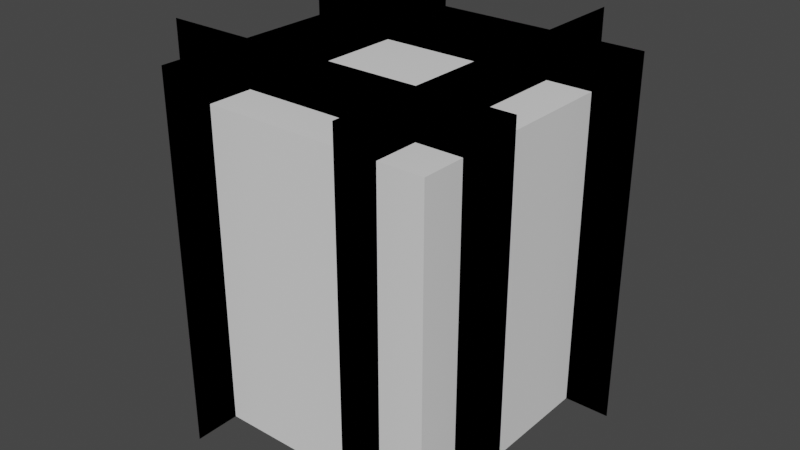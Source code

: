 # Source: crop_block.blend  (saved by Blender 4.5.90; exported with 4.5.12 LTS)
import bpy
from mathutils import Matrix  # noqa: F401  (used for matrix-valued properties, if any)

bpy.ops.wm.read_factory_settings(use_empty=True)
scene = bpy.context.scene
scene.name = 'Scene'

# ---- collections
col_level_of_detail_0 = bpy.data.collections.new('Level of Detail 0'); scene.collection.children.link(col_level_of_detail_0)
col_physics = bpy.data.collections.new('Physics'); scene.collection.children.link(col_physics)

# ---- images (referenced by path relative to the original .blend; pixels are not part of the script)
import os
ASSET_DIR = os.environ.get("B2B_ASSET_DIR", "")  # directory of the original .blend (textures are referenced by path, not embedded)
HERE = os.path.dirname(os.path.abspath(__file__))  # packed textures are extracted next to this script under _unpacked/

def load_image(name, relpath, width, height, colorspace="sRGB"):
    """Load a texture the original file referenced (path relative to the .blend, or extracted next to this script)."""
    p = next((c for c in (os.path.join(HERE, relpath), os.path.join(ASSET_DIR, relpath)) if relpath and os.path.exists(c)), "")
    if p:
        img = bpy.data.images.load(p, check_existing=True)
        img.name = name
    else:  # same state as the original file: an image datablock whose file is absent (Cycles renders it pink)
        img = bpy.data.images.new(name, width, height)
        img.source = "FILE"
        img.filepath = "//" + (relpath or name)
    img.colorspace_settings.name = colorspace
    return img
img_preview = load_image('Preview', '', 16, 16, 'sRGB')

# ---- materials (node trees are filled in below, after node groups)
mat_crop_block = bpy.data.materials.new('crop_block')
mat_crop_block.use_backface_culling = True

# ---- material node trees
mat_crop_block.use_nodes = True; mat_crop_block.node_tree.nodes.clear()
_N = mat_crop_block.node_tree.nodes; _L = mat_crop_block.node_tree.links
n0 = _N.new('ShaderNodeBsdfPrincipled'); n0.name = 'Principled BSDF'; n0.location = (0, 300)
n0.distribution = 'GGX'
n0.subsurface_method = 'BURLEY'
n0.inputs[3].default_value = 1.45
n0.inputs[27].default_value = (0.0, 0.0, 0.0, 1.0)
n0.inputs[28].default_value = 1.0
n1 = _N.new('ShaderNodeOutputMaterial'); n1.name = 'Material Output'; n1.location = (300, 300)
n2 = _N.new('ShaderNodeTexImage'); n2.name = 'Image Texture'; n2.location = (-300, 300)
n2.image = img_preview
n2.interpolation = 'Closest'
_L.new(n0.outputs[0], n1.inputs[0])
_L.new(n2.outputs[0], n0.inputs[0])
n1.is_active_output = True

# ---- world
world_world = bpy.data.worlds.new('World'); scene.world = world_world
world_world.use_nodes = True; world_world.node_tree.nodes.clear()
_N = world_world.node_tree.nodes; _L = world_world.node_tree.links
n0 = _N.new('ShaderNodeOutputWorld'); n0.name = 'World Output'; n0.location = (200, 300)
n1 = _N.new('ShaderNodeBackground'); n1.name = 'Background'; n1.location = (-40, 300)
n1.inputs[0].default_value = (0.05088, 0.05088, 0.05088, 1.0)
_L.new(n1.outputs[0], n0.inputs[0])
n0.is_active_output = True
world_world.color = (0.05088, 0.05088, 0.05088)
world_world.use_sun_shadow = False
world_world.sun_shadow_jitter_overblur = 0.0

# ---- meshes
me_crop_block_lod0 = bpy.data.meshes.new('crop_block_lod0')
me_crop_block_lod0.from_pydata([(-0.508, -0.254, 1.016), (-0.508, -0.254, 0.0), (0.508, -0.254, 1.016), (0.508, -0.254, 0.0), (0.254, -0.508, 1.016), (0.254, -0.508, 0.0), (0.254, 0.508, 1.016), (0.254, 0.508, 0.0), (0.508, 0.254, 1.016), (0.508, 0.254, 0.0), (-0.508, 0.254, 1.016), (-0.508, 0.254, 0.0), (-0.254, 0.508, 1.016), (-0.254, 0.508, 0.0), (-0.254, -0.508, 1.016), (-0.254, -0.508, 0.0)], [], [(0, 1, 3, 2), (4, 5, 7, 6), (8, 10, 11, 9), (12, 14, 15, 13)])
_uv = me_crop_block_lod0.uv_layers.new(name='UVMap')
_uv.uv.foreach_set('vector', [0.0, 1.0, 0.0, 0.0, 1.0, 0.0, 1.0, 1.0, 0.0, 1.0, 0.0, 0.0, 1.0, 0.0, 1.0, 1.0, 1.0, 1.0, 0.0, 1.0, 0.0, 0.0, 1.0, 0.0, 1.0, 1.0, 0.0, 1.0, 0.0, 0.0, 1.0, 0.0])
_ca = me_crop_block_lod0.color_attributes.new('Attribute', 'BYTE_COLOR', 'CORNER')
_ca.data.foreach_set('color', [1.0, 0.0, 0.0, 1.0, 0.0, 0.0, 0.0, 1.0, 0.0, 0.0, 0.0, 1.0, 1.0, 0.0, 0.0, 1.0, 1.0, 0.0, 0.0, 1.0, 0.0, 0.0, 0.0, 1.0, 0.0, 0.0, 0.0, 1.0, 1.0, 0.0, 0.0, 1.0, 1.0, 0.0, 0.0, 1.0, 1.0, 0.0, 0.0, 1.0, 0.0, 0.0, 0.0, 1.0, 0.0, 0.0, 0.0, 1.0, 1.0, 0.0, 0.0, 1.0, 1.0, 0.0, 0.0, 1.0, 0.0, 0.0, 0.0, 1.0, 0.0, 0.0, 0.0, 1.0])
me_crop_block_lod0.materials.append(mat_crop_block)
me_crop_block_lod0.use_remesh_fix_poles = True
me_crop_block_lod0.use_remesh_preserve_attributes = False
me_crop_block_lod0.update()
me_crop_block_hull = bpy.data.meshes.new('crop_block_hull')
me_crop_block_hull.from_pydata([(-0.3048, -0.3048, 0.0), (-0.3048, -0.3048, 0.6096), (-0.3048, 0.3048, 0.0), (-0.3048, 0.3048, 0.6096), (0.3048, -0.3048, 0.0), (0.3048, -0.3048, 0.6096), (0.3048, 0.3048, 0.0), (0.3048, 0.3048, 0.6096)], [], [(0, 1, 3, 2), (2, 3, 7, 6), (6, 7, 5, 4), (4, 5, 1, 0), (2, 6, 4, 0), (7, 3, 1, 5)])
_uv = me_crop_block_hull.uv_layers.new(name='UVMap')
_uv.uv.foreach_set('vector', [0.375, 0.0, 0.625, 0.0, 0.625, 0.25, 0.375, 0.25, 0.375, 0.25, 0.625, 0.25, 0.625, 0.5, 0.375, 0.5, 0.375, 0.5, 0.625, 0.5, 0.625, 0.75, 0.375, 0.75, 0.375, 0.75, 0.625, 0.75, 0.625, 1.0, 0.375, 1.0, 0.125, 0.5, 0.375, 0.5, 0.375, 0.75, 0.125, 0.75, 0.625, 0.5, 0.875, 0.5, 0.875, 0.75, 0.625, 0.75])
me_crop_block_hull.update()

# ---- objects
ob_crop_block = bpy.data.objects.new('Crop Block', me_crop_block_lod0)
ob_crop_block_physics = bpy.data.objects.new('Crop Block Physics', me_crop_block_hull)

# ---- transforms, parenting, visibility, modifiers, constraints
ob_crop_block.location = (0.0, 0.0, 0.0)
_m = ob_crop_block.modifiers.new('Mirror', 'MIRROR')
_m.use_axis = (True, True, False)
_m.use_mirror_u = True
ob_crop_block_physics.location = (0.0, 0.0, 0.0)
ob_crop_block_physics.scale = (1.25, 1.25, 1.458)

# ---- collection membership
col_level_of_detail_0.objects.link(ob_crop_block)
col_physics.objects.link(ob_crop_block_physics)

# ---- scene / render settings (as saved in the file)
scene.frame_start = 0; scene.frame_end = 0; scene.frame_set(4)
scene.render.engine = 'BLENDER_EEVEE_NEXT'
scene.cycles.use_denoising = False
scene.cycles.samples = 128
scene.cycles.sampling_pattern = 'TABULATED_SOBOL'
scene.cycles.use_adaptive_sampling = False
scene.cycles.use_light_tree = False
scene.eevee.gtao_distance = 4096.0
scene.view_settings.view_transform = 'Filmic'
bpy.context.view_layer.update()

# ---- added for rendering (the .blend has no active camera and no usable light): camera, sun
cam_auto = bpy.data.cameras.new('AutoCamera')
cam_auto.lens = 50.0
cam_auto.sensor_width = 36.0
cam_auto.clip_end = 1000.0
ob_auto_camera = bpy.data.objects.new('AutoCamera', cam_auto)
scene.collection.objects.link(ob_auto_camera)
ob_auto_camera.location = (1.62818, -1.95381, 1.81054)
ob_auto_camera.rotation_euler = (1.09748, -7.21219e-08, 0.694738)
scene.camera = ob_auto_camera
light_auto_sun = bpy.data.lights.new('AutoSun', 'SUN')
light_auto_sun.energy = 3.0
light_auto_sun.angle = 0.0523599
ob_auto_sun = bpy.data.objects.new('AutoSun', light_auto_sun)
scene.collection.objects.link(ob_auto_sun)
ob_auto_sun.rotation_euler = (0.872665, 0.174533, 0.523599)
bpy.context.view_layer.update()
